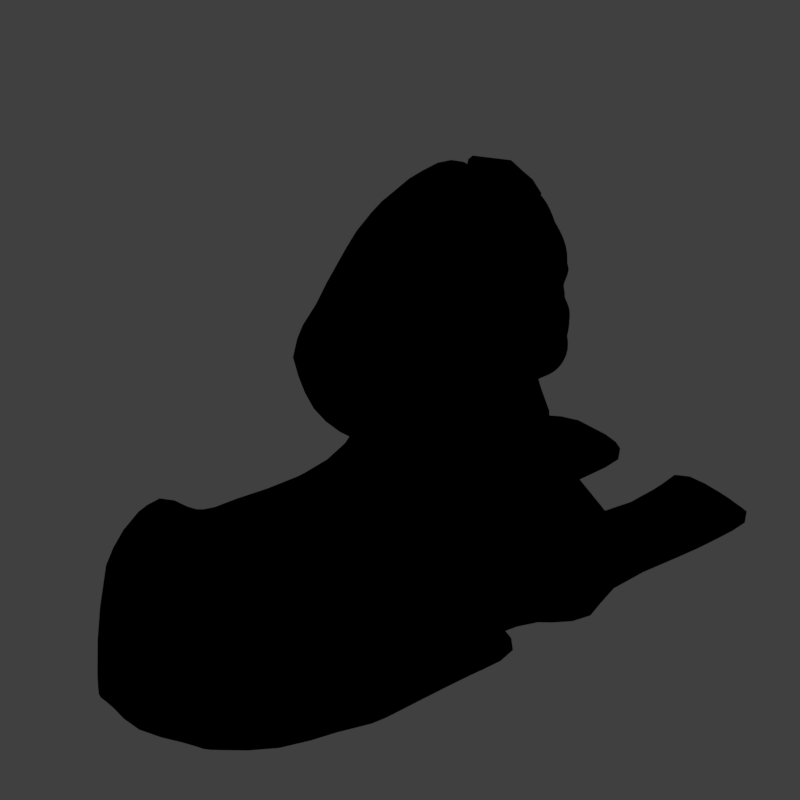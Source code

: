 # Source: sspx_V009.blend  (saved by Blender 2.79.0; exported with 4.5.12 LTS)
import bpy
from mathutils import Matrix  # noqa: F401  (used for matrix-valued properties, if any)

bpy.ops.wm.read_factory_settings(use_empty=True)
scene = bpy.context.scene
scene.name = 'Scene'

# ---- collections
col_collection_1 = bpy.data.collections.new('Collection 1'); scene.collection.children.link(col_collection_1)

# ---- materials (node trees are filled in below, after node groups)
mat_material = bpy.data.materials.new('Material')
mat_material.alpha_threshold = 0.0
mat_material.use_transparent_shadow = False
mat_material.diffuse_color = (0.38, 0.3105, 0.1967, 1.0)
mat_material.roughness = 0.5
mat_guide = bpy.data.materials.new('guide')
mat_guide.alpha_threshold = 0.0
mat_guide.use_transparent_shadow = False
mat_guide.diffuse_color = (1.0, 0.0, 0.004819, 1.0)
mat_guide.roughness = 0.5

# ---- material node trees

# ---- world
world_world = bpy.data.worlds.new('World'); scene.world = world_world
world_world.color = (0.05088, 0.05088, 0.05088)
world_world.use_sun_shadow = False
world_world.sun_shadow_jitter_overblur = 0.0
world_world.cycles.sampling_method = 'MANUAL'
world_world.light_settings.distance = 0.0

# ---- cameras
cam_camera = bpy.data.cameras.new('Camera')
cam_camera.type = 'ORTHO'
cam_camera.sensor_fit = 'HORIZONTAL'
cam_camera.clip_start = 220.0
cam_camera.clip_end = 340.0
cam_camera.lens = 35.0
cam_camera.sensor_width = 1.0
cam_camera.sensor_height = 18.0
cam_camera.ortho_scale = 16.97
cam_camera.shift_x = -0.0001725
cam_camera.shift_y = 0.25
cam_camera.dof.focus_distance = 0.0
cam_camera.dof.aperture_fstop = 128.0
cam_camera.dof.aperture_blades = 6

# ---- lights
light_lightdome = bpy.data.lights.new('LightDome', 'SUN')
light_lightdome.transmission_factor = 0.0
light_lightdome.angle = 0.1993
light_lightdome.energy = 0.1
light_lightdome.shadow_buffer_clip_start = 0.5
light_lightdome.shadow_soft_size = 0.1
light_lightdome.shadow_cascade_max_distance = 1000.0
light_fillerlight = bpy.data.lights.new('FillerLight', 'SUN')
light_fillerlight.transmission_factor = 0.0
light_fillerlight.angle = 0.9273
light_fillerlight.energy = 0.5
light_fillerlight.shadow_buffer_clip_start = 0.5
light_fillerlight.shadow_soft_size = 0.5
light_fillerlight.shadow_cascade_max_distance = 1000.0
light_mainlight = bpy.data.lights.new('MainLight', 'SUN')
light_mainlight.transmission_factor = 0.0
light_mainlight.angle = 0.9273
light_mainlight.energy = 1.3
light_mainlight.shadow_buffer_clip_start = 0.5
light_mainlight.shadow_soft_size = 0.5
light_mainlight.shadow_cascade_max_distance = 1000.0

# ---- meshes
me_circle = bpy.data.meshes.new('Circle')
me_circle.from_pydata([(-0.9412, 1.37, -0.5429), (-1.403, 0.916, -1.285), (-1.365, 0.009563, -1.764), (-0.9177, -0.822, -1.624), (-0.321, -1.1, -0.9045), (0.05065, -0.6657, -0.06623), (0.06456, 0.246, 0.3312), (-0.322, 1.092, 0.1088), (-1.667, 0.3892, -0.6805), (-1.856, 0.01174, -1.235), (-1.662, -0.5905, -1.589), (-1.267, -1.057, -1.546), (-0.8398, -1.134, -1.039), (-0.676, -0.7824, -0.4295), (-0.8259, -0.1738, -0.132), (-1.23, 0.3139, -0.253), (-2.042, -0.8857, -1.512), (-1.972, -0.7098, -1.048), (-1.774, -1.115, -2.031), (-1.338, -1.246, -2.256), (-0.994, -1.219, -2.017), (-0.9178, -1.077, -1.417), (-1.166, -0.8707, -0.8962), (-1.61, -0.7068, -0.791), (-1.365, -2.21, -2.588), (-1.293, -2.26, -2.357), (-1.167, -2.048, -2.955), (-0.8443, -1.893, -3.195), (-0.5648, -1.835, -3.14), (-0.4937, -1.901, -2.837), (-0.6634, -2.057, -2.477), (-0.9876, -2.203, -2.264), (-0.1411, -2.831, -3.224), (-0.1408, -2.824, -2.979), (-0.07907, -2.621, -3.453), (-0.009763, -2.331, -3.505), (0.02747, -2.123, -3.375), (0.02344, -2.109, -3.162), (-0.005267, -2.288, -2.974), (-0.07241, -2.591, -2.888), (-1.637, -1.514, -1.575), (-1.296, -1.493, -1.448), (-0.9013, -1.48, -1.648), (-0.69, -1.453, -2.202), (-0.7755, -1.464, -2.68), (-1.121, -1.505, -2.844), (-1.523, -1.538, -2.569), (-1.734, -1.538, -2.005), (2.018, -3.847, -3.444), (1.991, -3.856, -3.194), (2.067, -3.666, -3.588), (2.114, -3.433, -3.567), (2.122, -3.27, -3.381), (2.095, -3.282, -3.162), (2.05, -3.472, -3.027), (1.997, -3.716, -3.03), (4.853, -4.228, -1.946), (4.713, -4.115, -1.759), (4.968, -4.126, -2.108), (4.868, -3.854, -2.163), (4.7, -3.623, -2.059), (4.578, -3.555, -1.876), (4.535, -3.666, -1.722), (4.598, -3.89, -1.676), (1.047, -3.117, -2.963), (1.09, -2.865, -2.936), (1.131, -2.677, -3.098), (1.151, -2.657, -3.356), (1.134, -2.827, -3.562), (1.085, -3.081, -3.608), (1.033, -3.28, -3.48), (1.015, -3.288, -3.188), (5.079, -3.357, -1.722), (4.048, -4.585, -2.569), (3.916, -4.578, -2.184), (3.804, -4.222, -1.967), (3.777, -3.819, -2.055), (3.852, -3.445, -2.356), (4.024, -3.466, -2.716), (4.177, -3.831, -2.939), (4.168, -4.261, -2.885), (4.64, -4.688, -2.158), (4.202, -3.871, -1.783), (4.453, -3.762, -2.329), (4.749, -4.472, -2.418), (4.481, -4.602, -1.863), (4.306, -4.256, -1.721), (4.245, -3.639, -2.045), (4.664, -4.078, -2.484), (3.074, -4.492, -2.739), (3.045, -4.196, -2.538), (3.164, -3.549, -2.801), (3.282, -3.83, -3.33), (3.159, -4.463, -3.051), (3.086, -3.833, -2.577), (3.249, -3.564, -3.11), (3.244, -4.19, -3.315), (0.04623, 1.381, -0.5867), (-0.455, 0.8883, -1.393), (-0.4144, -0.09584, -1.913), (0.07178, -0.9987, -1.761), (0.7196, -1.3, -0.9794), (1.123, -0.829, -0.06924), (1.138, 0.1608, 0.3623), (0.7185, 1.079, 0.1208)], [], [(0, 1, 9, 8), (7, 0, 8, 15), (5, 6, 14, 13), (3, 4, 12, 11), (1, 2, 10, 9), (6, 7, 15, 14), (4, 5, 13, 12), (2, 3, 11, 10), (11, 12, 20, 19), (9, 10, 18, 16), (14, 15, 23, 22), (12, 13, 21, 20), (10, 11, 19, 18), (8, 9, 16, 17), (15, 8, 17, 23), (13, 14, 22, 21), (41, 40, 25, 31), (43, 42, 30, 29), (45, 44, 28, 27), (47, 46, 26, 24), (42, 41, 31, 30), (44, 43, 29, 28), (46, 45, 27, 26), (40, 47, 24, 25), (28, 29, 37, 36), (26, 27, 35, 34), (25, 24, 32, 33), (31, 25, 33, 39), (29, 30, 38, 37), (27, 28, 36, 35), (24, 26, 34, 32), (30, 31, 39, 38), (65, 64, 55, 54), (17, 16, 47, 40), (18, 19, 45, 46), (20, 21, 43, 44), (22, 23, 41, 42), (16, 18, 46, 47), (19, 20, 44, 45), (21, 22, 42, 43), (23, 17, 40, 41), (67, 66, 53, 52), (69, 68, 51, 50), (71, 70, 48, 49), (64, 71, 49, 55), (66, 65, 54, 53), (68, 67, 52, 51), (70, 69, 50, 48), (85, 81, 56, 57), (86, 85, 57, 63), (87, 82, 62, 61), (88, 83, 60, 59), (81, 84, 58, 56), (82, 86, 63, 62), (83, 87, 61, 60), (84, 88, 59, 58), (32, 34, 69, 70), (35, 36, 67, 68), (37, 38, 65, 66), (39, 33, 71, 64), (33, 32, 70, 71), (34, 35, 68, 69), (36, 37, 66, 67), (38, 39, 64, 65), (62, 63, 72), (60, 61, 72), (58, 59, 72), (57, 56, 72), (63, 57, 72), (61, 62, 72), (59, 60, 72), (56, 58, 72), (96, 92, 79, 80), (95, 91, 77, 78), (94, 90, 75, 76), (93, 96, 80, 73), (92, 95, 78, 79), (91, 94, 76, 77), (90, 89, 74, 75), (89, 93, 73, 74), (80, 79, 88, 84), (78, 77, 87, 83), (76, 75, 86, 82), (73, 80, 84, 81), (79, 78, 83, 88), (77, 76, 82, 87), (75, 74, 85, 86), (74, 73, 81, 85), (49, 48, 93, 89), (55, 49, 89, 90), (53, 54, 94, 91), (51, 52, 95, 92), (48, 50, 96, 93), (54, 55, 90, 94), (52, 53, 91, 95), (50, 51, 92, 96), (1, 0, 97, 98), (0, 7, 104, 97), (6, 5, 102, 103), (4, 3, 100, 101), (2, 1, 98, 99), (7, 6, 103, 104), (5, 4, 101, 102), (3, 2, 99, 100)])
me_circle.polygons.foreach_set('use_smooth', [True] * 104)
me_circle.materials.append(mat_material)
me_circle.use_remesh_preserve_volume = False
me_circle.use_remesh_preserve_attributes = False
me_circle.use_mirror_vertex_groups = False
me_circle.update()
me_cube_004 = bpy.data.meshes.new('Cube.004')
me_cube_004.from_pydata([(0.8761, 0.9883, 4.485), (3.494, 0.2742, 4.376), (0.8198, 0.0, 4.698), (3.086, 1.208, 4.432), (2.023, 0.0, 10.86), (1.402, 1.247, 4.636), (0.9236, 0.0, 5.504), (1.408, 0.6722, 5.598), (4.854, 1.1, 8.648), (4.215, 0.0, 5.237), (1.834, 0.9838, 5.554), (3.069, 0.9598, 5.385), (2.348, 1.396, 10.16), (2.875, 0.0, 10.9), (4.815, 0.0, 9.948), (3.002, 1.565, 10.05), (2.237, 1.686, 9.507), (1.184, 0.0, 10.26), (2.131, 1.653, 9.54), (5.014, 0.0, 8.556), (1.256, 0.7957, 5.099), (0.8706, 0.0, 5.098), (3.182, 0.9446, 4.903), (4.143, 0.0, 5.259), (1.642, 1.058, 5.077), (4.463, 1.162, 6.103), (1.49, 0.7792, 6.276), (5.15, 0.0, 5.53), (1.99, 1.198, 6.282), (0.655, 0.0, 6.159), (0.5789, 0.0, 7.934), (4.784, 0.5801, 9.881), (1.775, 1.834, 7.674), (5.399, 0.0, 7.481), (4.429, 1.127, 6.154), (1.322, 0.9054, 6.697), (5.504, 0.0, 6.34), (0.6443, 0.0, 6.745), (0.4253, 0.0, 8.688), (4.433, 1.319, 7.937), (1.766, 1.772, 8.333), (2.091, 1.097, 10.46), (0.7135, 0.0, 7.321), (4.533, 1.176, 7.067), (1.359, 1.361, 7.127), (5.707, 0.0, 7.233), (3.395, 1.521, 5.805), (1.512, 0.6999, 5.93), (4.425, 0.0, 4.977), (1.994, 1.041, 5.947), (0.9409, 0.0, 5.886), (3.705, 0.0, 4.301), (2.585, 1.295, 4.602), (2.755, 0.9619, 5.505), (4.397, 0.0, 10.4), (4.214, 1.332, 9.907), (4.088, 1.695, 9.192), (2.817, 1.081, 4.995), (2.833, 1.377, 6.173), (3.875, 1.851, 7.718), (3.448, 1.576, 6.621), (3.878, 1.95, 8.16), (3.78, 1.67, 7.204), (2.862, 1.148, 5.909), (3.746, 0.0, 4.733), (4.248, 1.259, 6.061), (3.294, 1.57, 6.451), (3.755, 0.0, 10.82), (3.812, 1.484, 10.04), (3.56, 1.95, 9.264), (4.803, 1.07, 8.865), (5.031, 0.0, 8.893), (3.649, 1.535, 6.374), (3.343, 1.538, 6.056), (4.077, 1.663, 8.004), (4.235, 1.59, 7.548), (4.199, 1.494, 7.095), (4.102, 1.484, 6.669), (3.202, 1.442, 5.854), (4.321, 0.0, 5.158), (2.031, 1.825, 8.911), (0.6513, 0.0, 9.502), (4.24, 1.833, 8.422), (1.932, 1.779, 8.913), (4.958, 0.0, 8.23), (3.944, 1.991, 8.549), (3.157, 1.858, 8.796), (1.168, 0.3855, 5.574), (4.588, 1.182, 7.703), (0.7981, 0.4904, 4.568), (5.36, 0.0, 7.586), (4.496, 1.463, 8.103), (2.87, 1.099, 10.51), (4.929, 0.774, 8.95), (1.518, 1.257, 9.895), (1.054, 0.462, 5.111), (0.9428, 0.1312, 6.148), (1.18, 1.105, 7.724), (4.674, 0.9041, 7.674), (4.929, 0.8967, 6.336), (0.675, 0.02969, 6.577), (1.019, 1.265, 8.403), (5.254, 0.4329, 7.023), (1.02, 0.8171, 7.16), (1.191, 0.3361, 5.906), (4.378, 0.787, 10.13), (3.76, 1.069, 10.44), (4.985, 0.7852, 8.657), (1.161, 1.322, 9.154), (4.664, 1.084, 8.042), (4.626, 0.9922, 7.852), (5.362, 0.0, 5.905), (4.718, 0.8707, 6.097), (3.517, 0.6416, 4.423), (3.488, 0.9156, 5.273), (3.538, 0.6653, 4.927), (4.666, 0.7949, 5.531), (3.574, 1.169, 5.388), (3.915, 1.173, 5.32), (4.119, 0.0, 5.263), (3.644, 0.3397, 4.863), (5.012, 0.3898, 8.934), (3.84, 0.4761, 5.048), (5.069, 0.4319, 6.019), (5.055, 0.4171, 5.582), (0.9206, 0.5584, 7.86), (4.726, 0.6875, 7.685), (5.207, 0.3964, 6.319), (0.7217, -0.239, 6.116), (0.9441, 0.2093, 5.112), (5.281, 0.4392, 7.19), (4.087, 0.6006, 5.054), (5.016, 0.387, 8.589), (4.316, 0.5603, 4.994), (4.668, 0.7825, 7.868), (1.245, 0.7106, 10.1), (2.87, 0.7715, 10.71), (4.803, 0.2814, 9.95), (2.02, 0.7134, 10.68), (1.007, 0.1805, 5.541), (0.8518, 0.2125, 4.673), (0.6327, -0.0617, 6.623), (0.7402, 0.6559, 8.561), (0.8468, 0.462, 7.233), (1.011, 0.1232, 5.893), (4.327, 0.519, 10.29), (3.759, 0.7581, 10.64), (0.7514, 0.7372, 9.343), (3.922, 0.5631, 5.089), (3.84, 0.3432, 5.044), (4.617, 0.4672, 4.865), (4.72, 0.0, 4.751), (5.567, 0.3772, 6.908), (5.37, 0.0, 6.585), (3.857, 1.463, 6.217), (3.627, 1.511, 5.809), (4.476, 1.278, 6.603), (5.298, 0.4743, 6.934), (4.289, 1.091, 5.332), (4.17, 1.587, 8.023), (4.488, 1.286, 7.532), (4.841, 1.177, 8.428), (4.761, 0.8074, 7.415), (4.98, 0.8442, 8.39), (4.896, 0.3784, 7.399), (4.801, 0.6404, 7.969), (4.815, 0.4381, 7.645), (4.953, 0.3816, 9.278), (4.981, 0.0, 9.247), (5.179, 0.2162, 6.678), (5.741, 0.0, 6.81), (4.687, 1.321, 8.627), (4.567, 1.309, 8.995), (4.567, 1.51, 8.242), (4.816, 0.8285, 9.322), (4.797, 1.039, 8.182), (4.942, 0.6279, 6.77), (4.886, 0.5625, 7.056), (5.446, 0.3518, 7.102), (4.967, 0.377, 8.167), (5.316, 0.2293, 7.443), (5.156, 0.2261, 7.599), (5.112, 0.4513, 5.976), (5.433, 0.0, 5.662), (5.139, 0.4339, 6.074), (5.419, 0.0, 5.981), (4.334, 1.215, 6.174), (4.347, 1.151, 5.842), (4.469, 1.126, 6.163), (4.784, 0.8984, 6.14), (4.735, 0.8411, 6.052), (2.528, 1.922, 7.461), (2.475, 2.095, 7.696), (2.43, 2.166, 7.903), (2.565, 1.696, 7.271), (2.629, 1.682, 7.314), (2.611, 1.83, 7.486), (2.589, 1.968, 7.703), (2.571, 2.086, 7.885), (2.859, 1.743, 8.22), (3.042, 1.698, 7.799), (3.103, 1.626, 7.305), (3.032, 1.554, 6.783), (2.567, 1.687, 6.89), (2.275, 2.028, 8.292), (4.68, 1.064, 9.541), (1.734, 1.836, 7.386), (2.056, 2.028, 7.927), (2.343, 1.981, 8.56), (1.641, 1.486, 6.872), (3.192, 1.522, 6.688), (2.163, 2.169, 7.754), (3.329, 1.642, 7.334), (3.284, 1.712, 7.857), (2.955, 1.683, 8.396), (2.341, 1.966, 7.319), (2.519, 2.033, 7.461), (2.393, 2.132, 7.29), (2.722, 1.743, 7.503), (2.947, 1.648, 7.343), (2.712, 1.671, 7.292), (2.901, 1.674, 6.845), (2.576, 1.917, 6.819), (2.618, 1.774, 7.248), (2.435, 2.2, 7.76), (2.144, 2.297, 7.827), (2.435, 2.443, 8.508), (2.5, 2.153, 8.087), (2.784, 2.077, 8.043), (3.041, 1.867, 8.61), (2.938, 1.761, 7.885), (2.745, 1.877, 7.775), (2.5, 2.146, 7.389), (2.84, 1.667, 7.454), (2.827, 1.694, 7.12), (2.678, 1.863, 7.055), (2.341, 2.384, 7.801), (2.592, 2.411, 8.307), (3.113, 2.179, 8.318), (2.876, 1.78, 7.851), (5.089, 0.5347, 5.066), (5.202, 0.0, 5.422), (5.321, 0.0, 6.487), (5.148, 0.2324, 6.523), (4.194, 1.351, 6.09), (4.211, 1.24, 5.701), (4.563, 1.227, 6.349), (4.96, 0.7453, 6.56), (4.545, 0.854, 5.29), (0.6052, 1.125, 3.499), (3.223, 0.4113, 3.389), (0.5489, 0.0, 3.712), (2.815, 1.345, 3.445), (1.131, 1.384, 3.65), (3.434, 0.0, 3.314), (2.314, 1.432, 3.616), (0.5272, 0.6275, 3.582), (3.246, 0.7788, 3.436), (0.5809, 0.3497, 3.687), (-0.02717, 1.359, 2.867), (2.59, 0.6444, 2.757), (-0.08348, 0.0, 3.08), (2.183, 1.579, 2.813), (0.4988, 1.617, 3.017), (2.801, 0.0, 2.682), (1.682, 1.665, 2.984), (-0.1052, 0.8606, 2.95), (2.613, 1.012, 2.804), (-0.05148, 0.5828, 3.054)], [], [(115, 22, 11, 114), (129, 21, 6, 139), (135, 17, 4, 138), (69, 16, 15, 68), (57, 24, 10, 53), (24, 20, 7, 10), (145, 54, 14, 137), (138, 4, 13, 136), (16, 18, 12, 15), (163, 161, 8, 107), (80, 83, 18, 16), (86, 80, 16, 69), (147, 81, 17, 135), (5, 0, 20, 24), (52, 5, 24, 57), (140, 2, 21, 129), (113, 3, 22, 115), (144, 50, 29, 128), (63, 49, 28, 58), (49, 47, 26, 28), (118, 46, 155, 158), (143, 42, 30, 125), (206, 44, 32, 207), (177, 43, 160, 162), (123, 112, 189, 184), (28, 26, 35, 209), (66, 210, 60), (128, 29, 37, 141), (125, 30, 38, 142), (207, 32, 40, 208), (176, 156, 43, 177), (209, 35, 44, 206), (141, 37, 42, 143), (114, 11, 78, 117), (10, 7, 47, 49), (53, 10, 49, 63), (139, 6, 50, 144), (64, 51, 1, 120), (11, 53, 63, 78), (77, 60, 62, 76), (75, 59, 61, 74), (73, 58, 66, 72), (76, 62, 59, 75), (78, 63, 58, 73), (82, 85, 56, 172), (146, 67, 54, 145), (22, 57, 53, 11), (31, 174, 205), (3, 52, 57, 22), (136, 13, 67, 146), (72, 66, 60, 77), (60, 210, 212, 62), (59, 213, 214, 61), (62, 212, 213, 59), (85, 86, 69, 56), (56, 69, 68, 55), (58, 28, 209, 210, 66), (107, 8, 70, 93), (154, 155, 73, 72), (159, 160, 75, 74), (43, 156, 77, 76), (173, 159, 74, 82), (160, 43, 76, 75), (155, 46, 78, 73), (133, 48, 79, 131), (156, 154, 72, 77), (171, 173, 82, 172), (61, 214, 86, 85), (74, 61, 85, 82), (142, 38, 81, 147), (214, 208, 80, 86), (208, 40, 83, 80), (15, 92, 106, 68), (132, 107, 93, 121), (40, 101, 108, 83), (126, 98, 110), (39, 91, 109, 110), (98, 88, 39, 110), (181, 179, 84, 90), (68, 106, 105, 55), (7, 87, 104, 47), (35, 100, 103, 44), (152, 157, 102, 178), (32, 97, 101, 40), (26, 96, 100, 35), (130, 177, 162, 164), (44, 103, 97, 32), (47, 104, 96, 26), (0, 89, 95, 20), (83, 108, 94, 18), (179, 163, 107, 132), (167, 174, 31, 137), (12, 41, 92, 15), (18, 94, 41, 12), (20, 95, 87, 7), (34, 189, 112, 186), (46, 118, 117, 78), (148, 114, 117, 131), (133, 118, 158, 150), (1, 113, 115, 120), (122, 115, 114, 148), (123, 182, 190, 112), (25, 186, 112, 190), (119, 149, 122, 23), (149, 120, 115, 122), (111, 183, 182, 123), (23, 122, 148, 9), (48, 133, 150, 151), (9, 148, 131, 79), (168, 167, 137, 14), (84, 179, 132, 19), (45, 178, 180, 33), (170, 152, 178, 45), (110, 109, 134, 126), (33, 180, 181, 90), (19, 132, 121, 71), (101, 142, 147, 108), (118, 133, 131, 117), (92, 136, 146, 106), (106, 146, 145, 105), (87, 139, 144, 104), (100, 141, 143, 103), (97, 125, 142, 101), (96, 128, 141, 100), (111, 123, 184, 185), (103, 143, 125, 97), (104, 144, 128, 96), (89, 140, 129, 95), (108, 147, 135, 94), (41, 138, 136, 92), (105, 145, 137, 31), (94, 135, 138, 41), (95, 129, 139, 87), (119, 64, 120, 149), (240, 241, 151, 150), (242, 243, 169, 153), (244, 245, 155, 154), (246, 244, 154, 156), (247, 246, 156, 176), (245, 248, 158, 155), (248, 240, 150, 158), (243, 247, 176, 169), (39, 88, 160, 159), (91, 39, 159, 173), (88, 98, 162, 160), (109, 91, 173, 175), (98, 126, 164, 162), (134, 109, 175, 165), (126, 134, 165, 166), (126, 166, 164), (71, 121, 167, 168), (152, 170, 153, 169), (70, 8, 171, 172), (8, 161, 173, 171), (93, 70, 172, 174), (161, 163, 175, 173), (102, 157, 176, 177), (121, 93, 174, 167), (157, 152, 169, 176), (178, 102, 177, 130), (163, 179, 165, 175), (180, 178, 130, 164), (179, 181, 166, 165), (181, 180, 164, 166), (182, 183, 27, 124), (185, 184, 127, 36), (186, 25, 187, 65), (34, 186, 65, 188), (189, 34, 188, 99), (25, 190, 116, 187), (190, 182, 124, 116), (184, 189, 99, 127), (172, 56, 55, 205), (55, 105, 31, 205), (174, 172, 205), (197, 198, 228, 231), (202, 203, 222, 221), (195, 196, 218, 220), (204, 199, 229, 226), (198, 193, 227, 228), (201, 202, 221, 219), (194, 195, 220, 223), (199, 200, 230, 229), (210, 209, 203, 202), (212, 210, 202, 201), (213, 212, 201, 200), (209, 206, 215, 203), (207, 208, 204, 211), (208, 214, 199, 204), (206, 207, 211, 215), (214, 213, 200, 199), (193, 198, 197, 192), (192, 197, 196, 191), (191, 196, 195, 194), (237, 238, 228, 227), (235, 232, 216, 223), (232, 236, 224, 216), (239, 233, 218, 231), (233, 234, 220, 218), (234, 235, 223, 220), (236, 237, 227, 224), (238, 239, 231, 228), (203, 215, 217, 222), (196, 197, 231, 218), (211, 204, 226, 225), (192, 191, 216, 224), (215, 211, 225, 217), (193, 192, 224, 227), (200, 201, 219, 230), (191, 194, 223, 216), (229, 230, 239, 238), (225, 226, 237, 236), (221, 222, 235, 234), (219, 221, 234, 233), (230, 219, 233, 239), (217, 225, 236, 232), (222, 217, 232, 235), (226, 229, 238, 237), (127, 99, 247, 243), (116, 124, 240, 248), (187, 116, 248, 245), (99, 188, 246, 247), (188, 65, 244, 246), (65, 187, 245, 244), (36, 127, 243, 242), (124, 27, 241, 240), (89, 0, 249, 256), (2, 140, 258, 251), (140, 89, 256, 258), (0, 5, 253, 249), (52, 3, 252, 255), (5, 52, 255, 253), (1, 51, 254, 250), (113, 1, 250, 257), (3, 113, 257, 252), (252, 257, 267, 262), (258, 256, 266, 268), (249, 253, 263, 259), (256, 249, 259, 266), (257, 250, 260, 267), (253, 255, 265, 263), (255, 252, 262, 265), (251, 258, 268, 261), (250, 254, 264, 260)])
me_cube_004.polygons.foreach_set('use_smooth', [True] * 244)
me_cube_004.materials.append(mat_material)
me_cube_004.use_remesh_preserve_volume = False
me_cube_004.use_remesh_preserve_attributes = False
me_cube_004.use_mirror_vertex_groups = False
me_cube_004.update()
me_cube_003 = bpy.data.meshes.new('Cube.003')
me_cube_003.from_pydata([(5.561, 1.354, 8.36), (5.66, 1.091, 8.143), (5.621, 1.23, 8.563), (5.831, 0.6188, 8.119), (5.825, 0.8325, 8.752), (5.78, 0.7083, 8.334), (5.914, 0.3758, 8.292), (5.949, 0.4704, 8.618), (5.739, 1.38, 8.331), (6.19, 0.8624, 8.361), (5.977, 0.906, 8.726), (5.993, 0.67, 8.096), (5.818, 1.147, 8.116), (5.749, 1.251, 8.553), (6.071, 0.4286, 8.276), (6.102, 0.5346, 8.601)], [], [(6, 5, 3), (0, 5, 4, 2), (3, 5, 0, 1), (5, 6, 7, 4), (14, 11, 9), (8, 13, 10, 9), (11, 12, 8, 9), (9, 10, 15, 14), (6, 3, 11, 14), (3, 1, 12, 11), (1, 0, 8, 12), (7, 6, 14, 15), (4, 7, 15, 10), (2, 4, 10, 13), (0, 2, 13, 8)])
me_cube_003.polygons.foreach_set('use_smooth', [True] * 15)
me_cube_003.materials.append(mat_material)
me_cube_003.use_remesh_preserve_volume = False
me_cube_003.use_remesh_preserve_attributes = False
me_cube_003.use_mirror_vertex_groups = False
me_cube_003.update()
me_cube_000 = bpy.data.meshes.new('Cube.000')
me_cube_000.from_pydata([(6.214, 0.0, 9.751), (6.267, 0.5794, 9.685), (5.507, 0.0, 10.71), (4.842, 0.0, 11.14), (5.554, 0.787, 10.36), (4.855, 1.069, 10.76), (6.204, 0.2814, 9.754), (5.448, 0.519, 10.6), (4.851, 0.7581, 10.96), (6.033, 0.0, 11.25), (6.36, 0.0, 10.3), (5.323, 0.0, 11.74), (6.331, 0.498, 10.26), (6.419, 0.785, 10.16), (5.994, 0.7251, 11.11), (6.096, 0.9931, 10.88), (5.332, 0.9643, 11.57), (5.337, 1.275, 11.36)], [], [(7, 6, 0, 2), (8, 7, 2, 3), (5, 4, 7, 8), (4, 1, 6, 7), (14, 9, 10, 12), (16, 11, 9, 14), (17, 16, 14, 15), (15, 14, 12, 13), (1, 4, 15, 13), (5, 8, 16, 17), (6, 1, 13, 12), (8, 3, 11, 16), (0, 6, 12, 10), (4, 5, 17, 15)])
me_cube_000.polygons.foreach_set('use_smooth', [True] * 14)
me_cube_000.materials.append(mat_material)
me_cube_000.use_remesh_preserve_volume = False
me_cube_000.use_remesh_preserve_attributes = False
me_cube_000.use_mirror_vertex_groups = False
me_cube_000.update()
me_roundcube = bpy.data.meshes.new('Roundcube')
me_roundcube.from_pydata([(0.141, 0.8496, -0.53), (0.1423, 0.9071, -0.5834), (0.1232, 0.9507, -0.6258), (0.1003, 0.9726, -0.6511), (0.09023, 0.9751, -0.6626), (-0.07843, 0.9679, -0.6626), (-0.2247, 0.9543, -0.6649), (-0.3716, 0.9286, -0.6568), (-0.5244, 0.888, -0.6352), (0.1258, 0.9822, -0.4516), (0.1271, 1.107, -0.5157), (0.08614, 1.193, -0.5559), (0.05367, 1.244, -0.5841), (0.04714, 1.269, -0.5993), (-0.1125, 1.269, -0.6058), (-0.2775, 1.242, -0.606), (-0.4441, 1.188, -0.5945), (-0.6149, 1.101, -0.5688), (0.1134, 1.07, -0.3588), (0.1105, 1.236, -0.4125), (0.05795, 1.348, -0.4519), (0.02644, 1.418, -0.4741), (0.02507, 1.452, -0.4875), (-0.1452, 1.452, -0.4962), (-0.3223, 1.418, -0.4952), (-0.501, 1.347, -0.4841), (-0.6815, 1.233, -0.4615), (0.1101, 1.094, -0.249), (0.1011, 1.264, -0.2827), (0.04571, 1.369, -0.3054), (0.01151, 1.438, -0.3221), (0.01067, 1.47, -0.329), (-0.1631, 1.463, -0.3356), (-0.3453, 1.427, -0.3334), (-0.5285, 1.356, -0.3258), (-0.7134, 1.245, -0.3123), (0.1175, 1.052, -0.1202), (0.1087, 1.203, -0.1306), (0.05765, 1.283, -0.1347), (0.01968, 1.327, -0.1379), (0.01264, 1.344, -0.139), (-0.1583, 1.316, -0.1368), (-0.3382, 1.284, -0.1355), (-0.5196, 1.228, -0.1341), (-0.7032, 1.14, -0.1323), (0.1463, 0.9603, 0.02463), (0.1407, 1.091, 0.03729), (0.09811, 1.159, 0.04534), (0.06603, 1.186, 0.0511), (0.0576, 1.197, 0.05399), (-0.1043, 1.158, 0.05624), (-0.2786, 1.132, 0.05446), (-0.4537, 1.084, 0.04997), (-0.6336, 1.01, 0.04233), (0.19, 0.8611, 0.1751), (0.1896, 0.9828, 0.1981), (0.1516, 1.056, 0.2133), (0.1215, 1.096, 0.2227), (0.1129, 1.113, 0.2279), (-0.04248, 1.101, 0.2293), (-0.2064, 1.075, 0.2249), (-0.3716, 1.022, 0.2157), (-0.5424, 0.938, 0.2008), (0.2478, 0.7395, 0.3145), (0.2412, 0.8462, 0.3468), (0.2016, 0.9195, 0.3693), (0.1651, 0.9658, 0.3839), (0.1535, 0.9889, 0.3913), (0.003845, 0.9892, 0.3922), (-0.1546, 0.9661, 0.3857), (-0.3133, 0.9183, 0.3722), (-0.4755, 0.8413, 0.3499), (0.3216, 0.665, 0.4478), (0.3158, 0.7513, 0.4913), (0.2785, 0.8108, 0.521), (0.2405, 0.8485, 0.5398), (0.225, 0.8666, 0.549), (0.06006, 0.8674, 0.5491), (-0.09545, 0.8493, 0.5401), (-0.2536, 0.8121, 0.5215), (-0.4118, 0.7523, 0.4921), (-0.6874, 0.8265, -0.5951), (-0.7367, 0.6225, -0.635), (-0.7731, 0.4338, -0.6564), (-0.7992, 0.2563, -0.664), (-0.8145, 0.08486, -0.6613), (-0.8145, -0.08486, -0.6613), (-0.7992, -0.2563, -0.664), (-0.7731, -0.4338, -0.6564), (-0.7367, -0.6225, -0.635), (-0.7912, 0.9728, -0.5259), (-0.8912, 0.7509, -0.5676), (-0.9604, 0.5334, -0.5924), (-1.008, 0.319, -0.6029), (-1.038, 0.1062, -0.6014), (-1.038, -0.1062, -0.6014), (-1.008, -0.319, -0.6029), (-0.9604, -0.5334, -0.5924), (-0.8912, -0.7509, -0.5676), (-0.8652, 1.063, -0.425), (-0.9994, 0.8257, -0.4595), (-1.104, 0.5894, -0.479), (-1.169, 0.3536, -0.4882), (-1.209, 0.1179, -0.4873), (-1.209, -0.1179, -0.4873), (-1.169, -0.3536, -0.4882), (-1.104, -0.5894, -0.479), (-0.9994, -0.8257, -0.4595), (-0.9044, 1.074, -0.2906), (-1.064, 0.8257, -0.3087), (-1.186, 0.5857, -0.318), (-1.284, 0.3503, -0.32), (-1.33, 0.1168, -0.3197), (-1.33, -0.1168, -0.3197), (-1.284, -0.3503, -0.32), (-1.186, -0.5857, -0.318), (-1.064, -0.8257, -0.3087), (-0.9023, 0.9998, -0.1284), (-1.074, 0.7528, -0.1261), (-1.207, 0.5265, -0.1219), (-1.311, 0.3126, -0.1166), (-1.396, 0.1041, -0.1101), (-1.396, -0.1041, -0.1101), (-1.311, -0.3126, -0.1166), (-1.207, -0.5265, -0.1219), (-1.074, -0.7528, -0.1261), (-0.831, 0.894, 0.03188), (-0.984, 0.6651, 0.04672), (-1.099, 0.4626, 0.05874), (-1.187, 0.2738, 0.06835), (-1.223, 0.09099, 0.07158), (-1.223, -0.09099, 0.07158), (-1.187, -0.2738, 0.06835), (-1.099, -0.4626, 0.05874), (-0.984, -0.6651, 0.04672), (-0.7291, 0.8174, 0.1792), (-0.8617, 0.6209, 0.2031), (-0.9585, 0.4402, 0.2209), (-1.012, 0.2632, 0.2311), (-1.041, 0.08765, 0.2363), (-1.041, -0.08765, 0.2363), (-1.012, -0.2632, 0.2311), (-0.9585, -0.4402, 0.2209), (-0.8617, -0.6209, 0.2031), (-0.648, 0.7283, 0.3175), (-0.7668, 0.5626, 0.3517), (-0.8423, 0.4012, 0.3747), (-0.8891, 0.2404, 0.3888), (-0.9128, 0.0801, 0.3959), (-0.9128, -0.0801, 0.3959), (-0.8891, -0.2404, 0.3888), (-0.8423, -0.4012, 0.3747), (-0.7668, -0.5626, 0.3517), (-0.5728, 0.6628, 0.45), (-0.6618, 0.5132, 0.4926), (-0.7197, 0.3654, 0.5222), (-0.7556, 0.2188, 0.5412), (-0.7725, 0.07286, 0.5505), (-0.7725, -0.07286, 0.5505), (-0.7556, -0.2188, 0.5412), (-0.7197, -0.3654, 0.5222), (-0.6618, -0.5132, 0.4926), (-0.6874, -0.8265, -0.5951), (-0.5244, -0.888, -0.6352), (-0.3716, -0.9286, -0.6568), (-0.2229, -0.9547, -0.6609), (-0.07486, -0.9671, -0.65), (0.08584, -0.9741, -0.6478), (0.09268, -0.9711, -0.6304), (0.105, -0.9484, -0.5958), (0.1067, -0.9059, -0.5559), (-0.7912, -0.9728, -0.5259), (-0.6149, -1.101, -0.5688), (-0.4441, -1.188, -0.5945), (-0.2775, -1.242, -0.606), (-0.1019, -1.264, -0.5954), (0.03781, -1.26, -0.5795), (0.04143, -1.234, -0.5668), (0.06005, -1.181, -0.5455), (0.0929, -1.092, -0.5173), (-0.8652, -1.063, -0.425), (-0.6815, -1.233, -0.4615), (-0.501, -1.347, -0.4841), (-0.3223, -1.418, -0.4952), (-0.145, -1.452, -0.4964), (0.02448, -1.446, -0.4894), (0.02525, -1.409, -0.4786), (0.0536, -1.341, -0.4597), (0.1068, -1.234, -0.4169), (-0.9044, -1.074, -0.2906), (-0.7134, -1.245, -0.3123), (-0.5285, -1.356, -0.3258), (-0.3453, -1.427, -0.3334), (-0.1631, -1.463, -0.3356), (0.01067, -1.47, -0.329), (0.01151, -1.438, -0.3221), (0.04571, -1.369, -0.3054), (0.1011, -1.264, -0.2827), (-0.9023, -0.9998, -0.1284), (-0.7032, -1.14, -0.1323), (-0.5196, -1.228, -0.1341), (-0.3382, -1.284, -0.1355), (-0.1583, -1.316, -0.1368), (0.01264, -1.344, -0.139), (0.01968, -1.327, -0.1379), (0.05765, -1.283, -0.1347), (0.1087, -1.203, -0.1306), (-0.831, -0.894, 0.03188), (-0.6336, -1.01, 0.04233), (-0.4537, -1.084, 0.04997), (-0.2786, -1.132, 0.05446), (-0.1043, -1.158, 0.05624), (0.0576, -1.197, 0.05399), (0.06603, -1.186, 0.0511), (0.09811, -1.159, 0.04534), (0.1407, -1.091, 0.03729), (-0.7291, -0.8174, 0.1792), (-0.5424, -0.938, 0.2008), (-0.3716, -1.022, 0.2157), (-0.2064, -1.075, 0.2249), (-0.04248, -1.101, 0.2293), (0.1129, -1.113, 0.2279), (0.1215, -1.096, 0.2227), (0.1516, -1.056, 0.2133), (0.1896, -0.9828, 0.1981), (-0.648, -0.7283, 0.3175), (-0.4755, -0.8413, 0.3499), (-0.3133, -0.9183, 0.3722), (-0.1546, -0.9661, 0.3857), (0.003845, -0.9892, 0.3922), (0.1535, -0.9889, 0.3913), (0.1651, -0.9658, 0.3839), (0.2016, -0.9195, 0.3693), (0.2412, -0.8462, 0.3468), (-0.5728, -0.6628, 0.45), (-0.4118, -0.7523, 0.4921), (-0.2536, -0.8121, 0.5215), (-0.09545, -0.8493, 0.5401), (0.06006, -0.8674, 0.5491), (0.225, -0.8666, 0.549), (0.2405, -0.8485, 0.5398), (0.2785, -0.8108, 0.521), (0.3158, -0.7513, 0.4913), (0.09745, -0.849, -0.5222), (0.1218, -0.6695, -0.5281), (0.1477, -0.4693, -0.533), (0.1313, -0.2539, -0.5074), (0.08754, -0.07213, -0.4639), (0.09481, 0.06787, -0.4693), (0.1374, 0.2622, -0.5136), (0.1484, 0.4688, -0.5336), (0.1463, 0.6607, -0.5349), (0.0961, -0.974, -0.4693), (0.108, -0.7642, -0.4622), (0.1346, -0.5472, -0.4427), (0.121, -0.2989, -0.4246), (0.06312, -0.082, -0.405), (0.07015, 0.07595, -0.406), (0.1278, 0.3065, -0.4265), (0.1373, 0.5454, -0.441), (0.1312, 0.765, -0.4486), (0.113, -1.07, -0.3592), (0.1215, -0.8342, -0.3531), (0.1301, -0.596, -0.3389), (0.1255, -0.3437, -0.3282), (0.07716, -0.0974, -0.342), (0.08362, 0.09566, -0.3383), (0.1297, 0.3481, -0.3261), (0.1301, 0.596, -0.3388), (0.122, 0.8343, -0.3524), (0.1101, -1.094, -0.249), (0.1191, -0.8538, -0.2392), (0.1275, -0.6098, -0.2231), (0.1333, -0.3637, -0.2061), (0.1259, -0.118, -0.205), (0.1283, 0.1182, -0.202), (0.1343, 0.3644, -0.2049), (0.1275, 0.6098, -0.2231), (0.1191, 0.8538, -0.2392), (0.1175, -1.052, -0.1202), (0.1266, -0.8205, -0.1086), (0.1353, -0.5855, -0.0924), (0.1434, -0.3508, -0.07391), (0.1494, -0.1172, -0.05758), (0.1494, 0.1172, -0.05758), (0.1434, 0.3508, -0.07391), (0.1353, 0.5855, -0.0924), (0.1266, 0.8205, -0.1086), (0.1463, -0.9603, 0.02463), (0.1554, -0.748, 0.03777), (0.1622, -0.5327, 0.05238), (0.1697, -0.3199, 0.06767), (0.1777, -0.1071, 0.08066), (0.1777, 0.1071, 0.08066), (0.1697, 0.3199, 0.06767), (0.1622, 0.5327, 0.05238), (0.1554, 0.748, 0.03777), (0.19, -0.8611, 0.1751), (0.2044, -0.6638, 0.195), (0.2258, -0.4746, 0.2086), (0.2436, -0.2862, 0.2199), (0.2536, -0.09599, 0.2285), (0.2536, 0.09599, 0.2285), (0.2436, 0.2862, 0.2199), (0.2258, 0.4746, 0.2086), (0.2044, 0.6638, 0.195), (0.2478, -0.7395, 0.3145), (0.2899, -0.5693, 0.3458), (0.3279, -0.4044, 0.3673), (0.3538, -0.2426, 0.3808), (0.3637, -0.08104, 0.3872), (0.3637, 0.08104, 0.3872), (0.3538, 0.2426, 0.3808), (0.3279, 0.4044, 0.3673), (0.2899, 0.5693, 0.3458), (0.3216, -0.665, 0.4478), (0.3822, -0.5135, 0.4911), (0.4311, -0.365, 0.5208), (0.4639, -0.2187, 0.5396), (0.4764, -0.07288, 0.5487), (0.4764, 0.07288, 0.5487), (0.4639, 0.2187, 0.5396), (0.4311, 0.365, 0.5208), (0.3822, 0.5135, 0.4911), (0.1382, -0.6875, -0.582), (0.1328, -0.6926, -0.6295), (0.1161, -0.6915, -0.6642), (0.1066, -0.6906, -0.6808), (-0.07492, -0.6491, -0.662), (-0.2295, -0.6415, -0.665), (-0.3854, -0.6321, -0.6589), (-0.5471, -0.6156, -0.6345), (0.1552, -0.4832, -0.6093), (0.139, -0.4863, -0.6601), (0.1161, -0.4844, -0.6926), (0.1042, -0.4828, -0.7089), (-0.0746, -0.4174, -0.6605), (-0.2297, -0.4054, -0.6436), (-0.391, -0.4021, -0.6357), (-0.5692, -0.4132, -0.6589), (0.154, -0.2779, -0.6001), (0.1402, -0.2853, -0.6634), (0.1173, -0.2853, -0.7013), (0.105, -0.2844, -0.7198), (-0.07389, -0.2451, -0.6664), (-0.2253, -0.226, -0.6182), (-0.3968, -0.229, -0.6442), (-0.5822, -0.2375, -0.6661), (0.1372, -0.08392, -0.5595), (0.1371, -0.09152, -0.6471), (0.1162, -0.09313, -0.7015), (0.1045, -0.09304, -0.7243), (-0.07043, -0.08041, -0.6645), (-0.2218, -0.074, -0.6153), (-0.4021, -0.07604, -0.6466), (-0.5911, -0.0779, -0.6647), (0.1416, 0.08345, -0.5662), (0.1385, 0.09167, -0.6514), (0.1165, 0.09312, -0.7031), (0.1046, 0.09303, -0.7249), (-0.07118, 0.08029, -0.6673), (-0.2236, 0.07333, -0.6191), (-0.4021, 0.07604, -0.6466), (-0.5911, 0.0779, -0.6647), (0.1556, 0.2806, -0.6038), (0.1405, 0.2857, -0.6642), (0.1173, 0.2853, -0.7011), (0.105, 0.2844, -0.7196), (-0.07415, 0.2456, -0.6673), (-0.2269, 0.2283, -0.6218), (-0.3968, 0.229, -0.6442), (-0.5822, 0.2375, -0.6661), (0.1555, 0.4827, -0.6097), (0.139, 0.4863, -0.6601), (0.1161, 0.4844, -0.6926), (0.1042, 0.4828, -0.7089), (-0.07458, 0.4173, -0.6604), (-0.2297, 0.4053, -0.6436), (-0.391, 0.4021, -0.6357), (-0.5692, 0.4132, -0.6589), (0.1523, 0.6827, -0.5997), (0.1379, 0.691, -0.6425), (0.1176, 0.6911, -0.6702), (0.1072, 0.6906, -0.6835), (-0.07562, 0.6488, -0.6648), (-0.2299, 0.6413, -0.6661), (-0.3854, 0.6321, -0.6589), (-0.5471, 0.6156, -0.6345), (0.3968, 0.5931, 0.5774), (0.3963, 0.6446, 0.6318), (0.3696, 0.6807, 0.6698), (0.3381, 0.704, 0.6939), (0.3215, 0.7152, 0.7057), (0.1378, 0.7156, 0.7058), (-0.0137, 0.7042, 0.6941), (-0.1709, 0.681, 0.6701), (-0.3322, 0.6445, 0.6324), (-0.4915, 0.5913, 0.5781), (0.4594, 0.4582, 0.6318), (0.4687, 0.4964, 0.7191), (0.4354, 0.5235, 0.7781), (0.3973, 0.5411, 0.8151), (0.3799, 0.5498, 0.833), (0.2062, 0.5498, 0.833), (0.03269, 0.541, 0.8152), (-0.1544, 0.523, 0.7783), (-0.3488, 0.4948, 0.7194), (-0.5405, 0.4572, 0.6326), (0.51, 0.3259, 0.6697), (0.5252, 0.3531, 0.7781), (0.4845, 0.3727, 0.8504), (0.4472, 0.3856, 0.8953), (0.4336, 0.392, 0.9169), (0.2618, 0.392, 0.9169), (0.06968, 0.3855, 0.8953), (-0.1391, 0.3721, 0.8504), (-0.3569, 0.3516, 0.7783), (-0.5722, 0.3254, 0.6705), (0.5422, 0.1953, 0.6939), (0.5626, 0.2115, 0.8151), (0.5199, 0.2234, 0.8953), (0.4819, 0.2313, 0.945), (0.4696, 0.2352, 0.9689), (0.2953, 0.2352, 0.9689), (0.09136, 0.2313, 0.945), (-0.1301, 0.2232, 0.8953), (-0.361, 0.2107, 0.8151), (-0.5915, 0.1948, 0.6946), (0.5543, 0.06507, 0.7056), (0.5761, 0.07047, 0.833), (0.5325, 0.07445, 0.9169), (0.4931, 0.0771, 0.9689), (0.4818, 0.07841, 0.9938), (0.3064, 0.07841, 0.9938), (0.09886, 0.0771, 0.9689), (-0.1271, 0.07442, 0.9169), (-0.3635, 0.07021, 0.833), (-0.6004, 0.06486, 0.7063), (0.5543, -0.06507, 0.7056), (0.5761, -0.07047, 0.833), (0.5325, -0.07445, 0.9169), (0.4931, -0.0771, 0.9689), (0.4818, -0.07841, 0.9938), (0.3064, -0.07841, 0.9938), (0.09886, -0.0771, 0.9689), (-0.1271, -0.07442, 0.9169), (-0.3635, -0.07021, 0.833), (-0.6004, -0.06486, 0.7063), (0.5422, -0.1953, 0.6939), (0.5626, -0.2115, 0.8151), (0.5199, -0.2234, 0.8953), (0.4819, -0.2313, 0.945), (0.4696, -0.2352, 0.9689), (0.2953, -0.2352, 0.9689), (0.09136, -0.2313, 0.945), (-0.1301, -0.2232, 0.8953), (-0.361, -0.2107, 0.8151), (-0.5915, -0.1948, 0.6946), (0.51, -0.3259, 0.6697), (0.5252, -0.3531, 0.7781), (0.4845, -0.3727, 0.8504), (0.4472, -0.3856, 0.8953), (0.4336, -0.392, 0.9169), (0.2618, -0.392, 0.9169), (0.06968, -0.3855, 0.8953), (-0.1391, -0.3721, 0.8504), (-0.3569, -0.3516, 0.7783), (-0.5722, -0.3254, 0.6705), (0.4594, -0.4582, 0.6318), (0.4687, -0.4964, 0.7191), (0.4354, -0.5235, 0.7781), (0.3973, -0.5411, 0.8151), (0.3799, -0.5498, 0.833), (0.2062, -0.5498, 0.833), (0.03269, -0.541, 0.8152), (-0.1544, -0.523, 0.7783), (-0.3488, -0.4948, 0.7194), (-0.5405, -0.4572, 0.6326), (0.3968, -0.5931, 0.5774), (0.3963, -0.6446, 0.6318), (0.3696, -0.6807, 0.6698), (0.3381, -0.704, 0.6939), (0.3215, -0.7152, 0.7057), (0.1378, -0.7156, 0.7058), (-0.0137, -0.7042, 0.6941), (-0.1709, -0.681, 0.6701), (-0.3322, -0.6445, 0.6324), (-0.4915, -0.5913, 0.5781)], [], [(0, 1, 10, 9), (1, 2, 11, 10), (2, 3, 12, 11), (3, 4, 13, 12), (4, 5, 14, 13), (5, 6, 15, 14), (6, 7, 16, 15), (7, 8, 17, 16), (8, 81, 90, 17), (9, 10, 19, 18), (10, 11, 20, 19), (11, 12, 21, 20), (12, 13, 22, 21), (13, 14, 23, 22), (14, 15, 24, 23), (15, 16, 25, 24), (16, 17, 26, 25), (17, 90, 99, 26), (18, 19, 28, 27), (19, 20, 29, 28), (20, 21, 30, 29), (21, 22, 31, 30), (22, 23, 32, 31), (23, 24, 33, 32), (24, 25, 34, 33), (25, 26, 35, 34), (26, 99, 108, 35), (27, 28, 37, 36), (28, 29, 38, 37), (29, 30, 39, 38), (30, 31, 40, 39), (31, 32, 41, 40), (32, 33, 42, 41), (33, 34, 43, 42), (34, 35, 44, 43), (35, 108, 117, 44), (36, 37, 46, 45), (37, 38, 47, 46), (38, 39, 48, 47), (39, 40, 49, 48), (40, 41, 50, 49), (41, 42, 51, 50), (42, 43, 52, 51), (43, 44, 53, 52), (44, 117, 126, 53), (45, 46, 55, 54), (46, 47, 56, 55), (47, 48, 57, 56), (48, 49, 58, 57), (49, 50, 59, 58), (50, 51, 60, 59), (51, 52, 61, 60), (52, 53, 62, 61), (53, 126, 135, 62), (54, 55, 64, 63), (55, 56, 65, 64), (56, 57, 66, 65), (57, 58, 67, 66), (58, 59, 68, 67), (59, 60, 69, 68), (60, 61, 70, 69), (61, 62, 71, 70), (62, 135, 144, 71), (63, 64, 73, 72), (64, 65, 74, 73), (65, 66, 75, 74), (66, 67, 76, 75), (67, 68, 77, 76), (68, 69, 78, 77), (69, 70, 79, 78), (70, 71, 80, 79), (71, 144, 153, 80), (72, 73, 389, 388), (73, 74, 390, 389), (74, 75, 391, 390), (75, 76, 392, 391), (76, 77, 393, 392), (77, 78, 394, 393), (78, 79, 395, 394), (79, 80, 396, 395), (80, 153, 397, 396), (81, 82, 91, 90), (82, 83, 92, 91), (83, 84, 93, 92), (84, 85, 94, 93), (85, 86, 95, 94), (86, 87, 96, 95), (87, 88, 97, 96), (88, 89, 98, 97), (89, 162, 171, 98), (90, 91, 100, 99), (91, 92, 101, 100), (92, 93, 102, 101), (93, 94, 103, 102), (94, 95, 104, 103), (95, 96, 105, 104), (96, 97, 106, 105), (97, 98, 107, 106), (98, 171, 180, 107), (99, 100, 109, 108), (100, 101, 110, 109), (101, 102, 111, 110), (102, 103, 112, 111), (103, 104, 113, 112), (104, 105, 114, 113), (105, 106, 115, 114), (106, 107, 116, 115), (107, 180, 189, 116), (108, 109, 118, 117), (109, 110, 119, 118), (110, 111, 120, 119), (111, 112, 121, 120), (112, 113, 122, 121), (113, 114, 123, 122), (114, 115, 124, 123), (115, 116, 125, 124), (116, 189, 198, 125), (117, 118, 127, 126), (118, 119, 128, 127), (119, 120, 129, 128), (120, 121, 130, 129), (121, 122, 131, 130), (122, 123, 132, 131), (123, 124, 133, 132), (124, 125, 134, 133), (125, 198, 207, 134), (126, 127, 136, 135), (127, 128, 137, 136), (128, 129, 138, 137), (129, 130, 139, 138), (130, 131, 140, 139), (131, 132, 141, 140), (132, 133, 142, 141), (133, 134, 143, 142), (134, 207, 216, 143), (135, 136, 145, 144), (136, 137, 146, 145), (137, 138, 147, 146), (138, 139, 148, 147), (139, 140, 149, 148), (140, 141, 150, 149), (141, 142, 151, 150), (142, 143, 152, 151), (143, 216, 225, 152), (144, 145, 154, 153), (145, 146, 155, 154), (146, 147, 156, 155), (147, 148, 157, 156), (148, 149, 158, 157), (149, 150, 159, 158), (150, 151, 160, 159), (151, 152, 161, 160), (152, 225, 234, 161), (153, 154, 407, 397), (154, 155, 417, 407), (155, 156, 427, 417), (156, 157, 437, 427), (157, 158, 447, 437), (158, 159, 457, 447), (159, 160, 467, 457), (160, 161, 477, 467), (161, 234, 487, 477), (162, 163, 172, 171), (163, 164, 173, 172), (164, 165, 174, 173), (165, 166, 175, 174), (166, 167, 176, 175), (167, 168, 177, 176), (168, 169, 178, 177), (169, 170, 179, 178), (170, 243, 252, 179), (171, 172, 181, 180), (172, 173, 182, 181), (173, 174, 183, 182), (174, 175, 184, 183), (175, 176, 185, 184), (176, 177, 186, 185), (177, 178, 187, 186), (178, 179, 188, 187), (179, 252, 261, 188), (180, 181, 190, 189), (181, 182, 191, 190), (182, 183, 192, 191), (183, 184, 193, 192), (184, 185, 194, 193), (185, 186, 195, 194), (186, 187, 196, 195), (187, 188, 197, 196), (188, 261, 270, 197), (189, 190, 199, 198), (190, 191, 200, 199), (191, 192, 201, 200), (192, 193, 202, 201), (193, 194, 203, 202), (194, 195, 204, 203), (195, 196, 205, 204), (196, 197, 206, 205), (197, 270, 279, 206), (198, 199, 208, 207), (199, 200, 209, 208), (200, 201, 210, 209), (201, 202, 211, 210), (202, 203, 212, 211), (203, 204, 213, 212), (204, 205, 214, 213), (205, 206, 215, 214), (206, 279, 288, 215), (207, 208, 217, 216), (208, 209, 218, 217), (209, 210, 219, 218), (210, 211, 220, 219), (211, 212, 221, 220), (212, 213, 222, 221), (213, 214, 223, 222), (214, 215, 224, 223), (215, 288, 297, 224), (216, 217, 226, 225), (217, 218, 227, 226), (218, 219, 228, 227), (219, 220, 229, 228), (220, 221, 230, 229), (221, 222, 231, 230), (222, 223, 232, 231), (223, 224, 233, 232), (224, 297, 306, 233), (225, 226, 235, 234), (226, 227, 236, 235), (227, 228, 237, 236), (228, 229, 238, 237), (229, 230, 239, 238), (230, 231, 240, 239), (231, 232, 241, 240), (232, 233, 242, 241), (233, 306, 315, 242), (234, 235, 486, 487), (235, 236, 485, 486), (236, 237, 484, 485), (237, 238, 483, 484), (238, 239, 482, 483), (239, 240, 481, 482), (240, 241, 480, 481), (241, 242, 479, 480), (242, 315, 478, 479), (243, 244, 253, 252), (244, 245, 254, 253), (245, 246, 255, 254), (246, 247, 256, 255), (247, 248, 257, 256), (248, 249, 258, 257), (249, 250, 259, 258), (250, 251, 260, 259), (251, 0, 9, 260), (252, 253, 262, 261), (253, 254, 263, 262), (254, 255, 264, 263), (255, 256, 265, 264), (256, 257, 266, 265), (257, 258, 267, 266), (258, 259, 268, 267), (259, 260, 269, 268), (260, 9, 18, 269), (261, 262, 271, 270), (262, 263, 272, 271), (263, 264, 273, 272), (264, 265, 274, 273), (265, 266, 275, 274), (266, 267, 276, 275), (267, 268, 277, 276), (268, 269, 278, 277), (269, 18, 27, 278), (270, 271, 280, 279), (271, 272, 281, 280), (272, 273, 282, 281), (273, 274, 283, 282), (274, 275, 284, 283), (275, 276, 285, 284), (276, 277, 286, 285), (277, 278, 287, 286), (278, 27, 36, 287), (279, 280, 289, 288), (280, 281, 290, 289), (281, 282, 291, 290), (282, 283, 292, 291), (283, 284, 293, 292), (284, 285, 294, 293), (285, 286, 295, 294), (286, 287, 296, 295), (287, 36, 45, 296), (288, 289, 298, 297), (289, 290, 299, 298), (290, 291, 300, 299), (291, 292, 301, 300), (292, 293, 302, 301), (293, 294, 303, 302), (294, 295, 304, 303), (295, 296, 305, 304), (296, 45, 54, 305), (297, 298, 307, 306), (298, 299, 308, 307), (299, 300, 309, 308), (300, 301, 310, 309), (301, 302, 311, 310), (302, 303, 312, 311), (303, 304, 313, 312), (304, 305, 314, 313), (305, 54, 63, 314), (306, 307, 316, 315), (307, 308, 317, 316), (308, 309, 318, 317), (309, 310, 319, 318), (310, 311, 320, 319), (311, 312, 321, 320), (312, 313, 322, 321), (313, 314, 323, 322), (314, 63, 72, 323), (315, 316, 468, 478), (316, 317, 458, 468), (317, 318, 448, 458), (318, 319, 438, 448), (319, 320, 428, 438), (320, 321, 418, 428), (321, 322, 408, 418), (322, 323, 398, 408), (323, 72, 388, 398), (243, 170, 324, 244), (170, 169, 325, 324), (169, 168, 326, 325), (168, 167, 327, 326), (167, 166, 328, 327), (166, 165, 329, 328), (165, 164, 330, 329), (164, 163, 331, 330), (163, 162, 89, 331), (244, 324, 332, 245), (324, 325, 333, 332), (325, 326, 334, 333), (326, 327, 335, 334), (327, 328, 336, 335), (328, 329, 337, 336), (329, 330, 338, 337), (330, 331, 339, 338), (331, 89, 88, 339), (245, 332, 340, 246), (332, 333, 341, 340), (333, 334, 342, 341), (334, 335, 343, 342), (335, 336, 344, 343), (336, 337, 345, 344), (337, 338, 346, 345), (338, 339, 347, 346), (339, 88, 87, 347), (246, 340, 348, 247), (340, 341, 349, 348), (341, 342, 350, 349), (342, 343, 351, 350), (343, 344, 352, 351), (344, 345, 353, 352), (345, 346, 354, 353), (346, 347, 355, 354), (347, 87, 86, 355), (247, 348, 356, 248), (348, 349, 357, 356), (349, 350, 358, 357), (350, 351, 359, 358), (351, 352, 360, 359), (352, 353, 361, 360), (353, 354, 362, 361), (354, 355, 363, 362), (355, 86, 85, 363), (248, 356, 364, 249), (356, 357, 365, 364), (357, 358, 366, 365), (358, 359, 367, 366), (359, 360, 368, 367), (360, 361, 369, 368), (361, 362, 370, 369), (362, 363, 371, 370), (363, 85, 84, 371), (249, 364, 372, 250), (364, 365, 373, 372), (365, 366, 374, 373), (366, 367, 375, 374), (367, 368, 376, 375), (368, 369, 377, 376), (369, 370, 378, 377), (370, 371, 379, 378), (371, 84, 83, 379), (250, 372, 380, 251), (372, 373, 381, 380), (373, 374, 382, 381), (374, 375, 383, 382), (375, 376, 384, 383), (376, 377, 385, 384), (377, 378, 386, 385), (378, 379, 387, 386), (379, 83, 82, 387), (251, 380, 1, 0), (380, 381, 2, 1), (381, 382, 3, 2), (382, 383, 4, 3), (383, 384, 5, 4), (384, 385, 6, 5), (385, 386, 7, 6), (386, 387, 8, 7), (387, 82, 81, 8), (388, 389, 399, 398), (389, 390, 400, 399), (390, 391, 401, 400), (391, 392, 402, 401), (392, 393, 403, 402), (393, 394, 404, 403), (394, 395, 405, 404), (395, 396, 406, 405), (396, 397, 407, 406), (398, 399, 409, 408), (399, 400, 410, 409), (400, 401, 411, 410), (401, 402, 412, 411), (402, 403, 413, 412), (403, 404, 414, 413), (404, 405, 415, 414), (405, 406, 416, 415), (406, 407, 417, 416), (408, 409, 419, 418), (409, 410, 420, 419), (410, 411, 421, 420), (411, 412, 422, 421), (412, 413, 423, 422), (413, 414, 424, 423), (414, 415, 425, 424), (415, 416, 426, 425), (416, 417, 427, 426), (418, 419, 429, 428), (419, 420, 430, 429), (420, 421, 431, 430), (421, 422, 432, 431), (422, 423, 433, 432), (423, 424, 434, 433), (424, 425, 435, 434), (425, 426, 436, 435), (426, 427, 437, 436), (428, 429, 439, 438), (429, 430, 440, 439), (430, 431, 441, 440), (431, 432, 442, 441), (432, 433, 443, 442), (433, 434, 444, 443), (434, 435, 445, 444), (435, 436, 446, 445), (436, 437, 447, 446), (438, 439, 449, 448), (439, 440, 450, 449), (440, 441, 451, 450), (441, 442, 452, 451), (442, 443, 453, 452), (443, 444, 454, 453), (444, 445, 455, 454), (445, 446, 456, 455), (446, 447, 457, 456), (448, 449, 459, 458), (449, 450, 460, 459), (450, 451, 461, 460), (451, 452, 462, 461), (452, 453, 463, 462), (453, 454, 464, 463), (454, 455, 465, 464), (455, 456, 466, 465), (456, 457, 467, 466), (458, 459, 469, 468), (459, 460, 470, 469), (460, 461, 471, 470), (461, 462, 472, 471), (462, 463, 473, 472), (463, 464, 474, 473), (464, 465, 475, 474), (465, 466, 476, 475), (466, 467, 477, 476), (468, 469, 479, 478), (469, 470, 480, 479), (470, 471, 481, 480), (471, 472, 482, 481), (472, 473, 483, 482), (473, 474, 484, 483), (474, 475, 485, 484), (475, 476, 486, 485), (476, 477, 487, 486)])
me_roundcube.polygons.foreach_set('use_smooth', [True] * 486)
me_roundcube.materials.append(mat_material)
me_roundcube.use_remesh_preserve_volume = False
me_roundcube.use_remesh_preserve_attributes = False
me_roundcube.use_mirror_vertex_groups = False
me_roundcube.update()
me_plane_002 = bpy.data.meshes.new('Plane.002')
me_plane_002.from_pydata([(-2.0, -2.0, 0.0), (2.0, -2.0, 0.0), (-2.0, 2.0, 0.0), (2.0, 2.0, 0.0), (-1.864, 1.864, 0.0), (-1.864, -1.864, 0.0), (1.864, -1.864, 0.0), (1.864, 1.864, 0.0)], [], [(5, 4, 2, 0), (6, 5, 0, 1), (7, 6, 1, 3), (4, 7, 3, 2)])
me_plane_002.materials.append(mat_guide)
me_plane_002.use_remesh_preserve_volume = False
me_plane_002.use_remesh_preserve_attributes = False
me_plane_002.use_mirror_vertex_groups = False
me_plane_002.update()
me_plane_001 = bpy.data.meshes.new('Plane.001')
me_plane_001.from_pydata([(-2.0, -2.0, 0.0), (2.0, -2.0, 0.0), (-2.0, 2.0, 0.0), (2.0, 2.0, 0.0), (-1.864, 1.864, 0.0), (-1.864, -1.864, 0.0), (1.864, -1.864, 0.0), (1.864, 1.864, 0.0)], [], [(5, 4, 2, 0), (6, 5, 0, 1), (7, 6, 1, 3), (4, 7, 3, 2)])
me_plane_001.materials.append(mat_guide)
me_plane_001.use_remesh_preserve_volume = False
me_plane_001.use_remesh_preserve_attributes = False
me_plane_001.use_mirror_vertex_groups = False
me_plane_001.update()
me_cube_001 = bpy.data.meshes.new('Cube.001')
me_cube_001.from_pydata([(-2.0, -2.0, 0.0), (-2.0, -2.0, 1.633), (-2.0, 2.0, 0.0), (-2.0, 2.0, 1.633), (2.0, -2.0, 0.0), (2.0, -2.0, 1.633), (2.0, 2.0, 0.0), (2.0, 2.0, 1.633)], [], [(0, 1, 3, 2), (2, 3, 7, 6), (6, 7, 5, 4), (4, 5, 1, 0), (2, 6, 4, 0), (7, 3, 1, 5)])
me_cube_001.use_remesh_preserve_volume = False
me_cube_001.use_remesh_preserve_attributes = False
me_cube_001.use_mirror_vertex_groups = False
me_cube_001.update()
me_cube_002 = bpy.data.meshes.new('Cube.002')
me_cube_002.from_pydata([(-7.463, 1.601, -0.004031), (-6.302, 1.561, 2.914), (2.882, 0.8977, -0.05016), (2.11, 1.537, 4.123), (3.011, 0.0, 4.526), (1.666, 0.0, -0.0002708), (-6.519, 0.0, 3.364), (-8.005, 0.0, -0.0001453), (0.6997, 1.709, 3.749), (1.358, 2.567, 2.384e-07), (-4.268, 2.025, -7.914e-05), (-3.997, 2.301, 2.889), (-1.252, 0.0, 4.441), (1.541, 0.0, -1.252e-05), (-3.207, 0.0, -0.009104), (-3.247, 0.0, 3.805), (-6.37, 2.83, 2.625), (-6.401, 2.79, 2.384e-07), (-4.222, 3.365, -0.0008323), (-4.241, 3.425, 2.865), (-0.8464, 1.953, 1.402), (-1.302, 1.976, 2.384e-07), (-1.569, 3.392, 1.105), (-1.443, 3.335, 2.384e-07), (-0.6326, 2.002, 1.398), (-0.7075, 1.956, 2.384e-07), (-1.261, 3.38, 1.245), (-1.024, 3.343, 2.384e-07), (-0.3877, 2.01, 1.512), (0.8205, 2.124, 2.384e-07), (-0.219, 3.379, 1.091), (0.3213, 3.431, 2.384e-07), (1.33, 2.99, 1.985), (3.262, 2.429, 2.311), (3.287, 2.683, -0.004275), (1.437, 2.937, 2.384e-07), (-7.464, 1.612, 1.678), (3.441, 1.054, 2.238), (0.4092, 2.094, 1.881), (-2.935, 2.195, 1.71), (3.308, 0.0, 2.428), (-8.005, 0.0, 1.705), (-6.402, 2.797, 1.761), (-4.221, 3.376, 1.864), (-1.327, 2.076, 0.8385), (-1.588, 3.345, 0.8373), (-0.83, 2.05, 0.73), (-1.273, 3.342, 0.7299), (0.01257, 2.068, 0.8943), (-0.135, 3.366, 0.88), (4.212, 2.721, 1.229), (0.8861, 2.935, 0.3638), (3.121, 0.7015, 1.045), (2.654, 0.9677, 0.009017), (5.328, 3.002, 1.033), (5.616, 2.951, -1.831e-05), (8.0, 0.8706, 0.09585), (8.0, 0.9003, 2.384e-07), (8.0, 2.912, -0.194), (8.0, 2.895, 2.384e-07), (6.945, 2.946, 2.384e-07), (6.945, 0.849, 2.384e-07), (6.491, 1.592, 1.479), (6.485, 2.21, 1.384), (-1.252, 2.081, 2.614), (-1.299, 2.297, 2.384e-07), (-1.032, 0.0, 2.819), (-0.145, 0.0, 2.384e-07), (-0.4802, 2.373, 1.875), (3.062, 1.471, 3.46), (3.011, 0.0, 3.742), (0.5471, 1.889, 2.899), (-0.6967, 0.0, 3.306), (-3.343, 3.339, -0.004079), (-3.329, 1.997, -6.508e-05), (-3.072, 1.895, 2.3), (-3.277, 3.371, 1.817), (-3.349, 3.357, 1.807), (-3.398, 2.075, 1.447), (2.545, 0.0, 1.089), (2.643, 0.0, -0.01566), (-6.156, 1.131, 3.14), (3.011, 0.7352, 3.509), (1.673, 0.7128, -1.89e-06), (-7.479, 1.145, -0.005753), (-2.834, 1.178, 3.345), (-3.217, 1.359, -0.04446), (0.44, 1.755, 2.384e-07), (-0.2713, 1.369, 3.416), (3.441, 1.052, 2.23), (-7.479, 1.163, 1.67), (-1.109, 1.282, 2.995), (-0.9899, 1.584, 2.384e-07), (3.011, 0.7577, 4.52), (-0.4146, 1.027, 4.152), (3.204, 0.7591, 0.9798), (2.784, 0.6632, -0.02627), (-4.266, 2.153, -2.884e-05), (-4.264, 2.379, 3.13), (-7.3, 1.727, -0.003557), (-6.305, 1.68, 3.112), (-1.302, 2.128, 2.384e-07), (-0.7188, 2.13, 1.326), (-0.7229, 2.144, 2.384e-07), (-0.5804, 2.135, 1.329), (0.7133, 2.261, 2.384e-07), (0.3023, 2.078, 1.276), (-0.1318, 2.215, 0.8983), (-7.301, 1.739, 1.693), (-3.14, 2.444, 1.944), (-3.329, 2.128, -0.0001208), (-5.6, 1.823, -3.59e-05), (-4.412, 1.457, 3.119), (-4.68, 0.0, 4.192), (-5.563, 0.0, 2.384e-07), (-4.745, 3.047, 2.384e-07), (-4.734, 3.127, 3.222), (-4.735, 3.06, 1.866), (-4.714, 1.377, 3.634), (-5.62, 1.258, 2.384e-07), (-4.713, 2.01, 3.818), (-5.51, 1.943, -0.0001223), (6.381, 0.9025, 2.384e-07), (6.381, 0.9383, 0.5165), (6.381, 3.003, -0.03983), (6.381, 2.948, 2.384e-07), (1.48, 1.855, 3.246), (2.12, 1.732, 2.384e-07), (1.604, 0.0, -7.915e-05), (2.449, 3.706, 2.659), (2.362, 3.615, 2.384e-07), (2.741, 3.627, 0.7811), (1.425, 1.71, 3.443), (1.056, 1.234, 2.384e-07), (1.381, 0.5598, 4.68), (1.306, 0.0, 4.551), (-2.393, 3.335, 2.384e-07), (-2.469, 3.388, 1.912), (-2.344, 2.077, 1.182), (-2.311, 1.987, 2.384e-07), (-2.08, 1.907, 2.019), (-2.407, 3.318, 2.109), (-2.13, 2.278, 2.393), (-2.312, 2.128, 2.384e-07), (1.39, 1.146, 4.713), (1.928, 1.02, 5.25), (-0.1416, 0.6484, 6.076), (-0.7511, 0.0, 6.258), (2.583, 0.4526, 5.497), (0.6501, 1.144, 5.021), (1.25, 0.3087, 6.389), (1.258, 0.0, 6.293)], [], [(90, 81, 1, 36), (127, 9, 35, 130), (143, 136, 23, 101), (119, 86, 14, 114), (92, 87, 13, 67), (118, 81, 6, 113), (68, 64, 71, 38), (91, 85, 15, 66), (133, 83, 5, 128), (89, 82, 70, 40), (117, 43, 18, 115), (121, 99, 17, 115), (120, 98, 19, 116), (108, 100, 16, 42), (102, 20, 24, 104), (138, 139, 21, 44), (142, 140, 20, 102), (137, 141, 22, 45), (47, 26, 30, 49), (45, 22, 26, 47), (101, 23, 27, 103), (44, 21, 25, 46), (107, 105, 31, 49), (103, 27, 31, 105), (46, 25, 29, 48), (104, 24, 28, 106), (131, 129, 33, 50), (126, 69, 33, 129), (38, 71, 32, 51), (50, 37, 52, 54), (69, 37, 50, 33), (9, 38, 51, 35), (130, 131, 50, 34), (24, 46, 48, 28), (106, 107, 49, 30), (20, 44, 46, 24), (23, 45, 47, 27), (27, 47, 49, 31), (136, 137, 45, 23), (140, 138, 44, 20), (99, 108, 42, 17), (116, 19, 43, 117), (65, 68, 38, 9), (84, 90, 36, 0), (61, 60, 59, 57), (2, 34, 55, 53), (34, 50, 54, 55), (56, 57, 59, 58), (62, 61, 57, 56), (63, 62, 56, 58), (60, 63, 58, 59), (125, 124, 63, 60), (124, 123, 62, 63), (123, 122, 61, 62), (122, 125, 60, 61), (10, 39, 68, 65), (88, 91, 66, 72), (39, 11, 64, 68), (86, 92, 67, 14), (93, 4, 70, 82), (132, 3, 69, 126), (94, 8, 71, 88), (11, 39, 78, 75), (18, 43, 77, 73), (43, 19, 76, 77), (98, 11, 75, 109), (39, 10, 74, 78), (97, 18, 73, 110), (95, 89, 40, 79), (96, 95, 79, 80), (83, 96, 80, 5), (2, 53, 96, 83), (53, 52, 95, 96), (52, 37, 89, 95), (12, 94, 88, 72), (3, 93, 82, 69), (10, 65, 92, 86), (71, 64, 91, 88), (7, 41, 90, 84), (37, 69, 82, 89), (127, 2, 83, 133), (64, 11, 85, 91), (112, 1, 81, 118), (65, 9, 87, 92), (111, 10, 86, 119), (41, 6, 81, 90), (10, 97, 110, 74), (19, 98, 109, 76), (0, 36, 108, 99), (28, 48, 107, 106), (26, 104, 106, 30), (25, 103, 105, 29), (48, 29, 105, 107), (21, 101, 103, 25), (141, 142, 102, 22), (22, 102, 104, 26), (36, 1, 100, 108), (112, 11, 98, 120), (111, 0, 99, 121), (139, 143, 101, 21), (10, 111, 121, 97), (1, 112, 120, 100), (0, 111, 119, 84), (11, 112, 118, 85), (16, 116, 117, 42), (100, 120, 116, 16), (97, 121, 115, 18), (42, 117, 115, 17), (85, 118, 113, 15), (84, 119, 114, 7), (135, 134, 150, 151), (94, 12, 147, 146), (53, 55, 125, 122), (52, 53, 122, 123), (54, 52, 123, 124), (55, 54, 124, 125), (4, 93, 134, 135), (8, 94, 146, 149), (9, 127, 133, 87), (8, 132, 126, 71), (35, 51, 131, 130), (71, 126, 129, 32), (51, 32, 129, 131), (87, 133, 128, 13), (2, 127, 130, 34), (74, 110, 143, 139), (76, 109, 142, 141), (75, 78, 138, 140), (73, 77, 137, 136), (77, 76, 141, 137), (109, 75, 140, 142), (78, 74, 139, 138), (110, 73, 136, 143), (144, 150, 148, 145), (151, 150, 146, 147), (149, 146, 150, 144), (93, 3, 145, 148), (134, 93, 148, 150), (3, 132, 144, 145), (132, 8, 149, 144)])
me_cube_002.polygons.foreach_set('use_smooth', [True] * 140)
_k = {(7, 84): 1.0, (10, 65): 1.0, (17, 115): 1.0, (17, 99): 1.0, (23, 136): 1.0, (10, 74): 1.0, (23, 27): 1.0, (21, 25): 1.0, (31, 105): 1.0, (27, 31): 1.0, (25, 29): 1.0, (35, 130): 1.0, (9, 35): 1.0, (34, 55): 1.0, (57, 59): 1.0, (59, 60): 1.0, (53, 122): 1.0, (60, 125): 1.0, (57, 61): 1.0, (9, 65): 1.0, (18, 73): 1.0, (74, 139): 1.0, (53, 96): 1.0, (0, 84): 1.0, (80, 96): 1.0, (0, 99): 1.0, (29, 105): 1.0, (18, 115): 1.0, (61, 122): 1.0, (55, 125): 1.0, (34, 130): 1.0, (73, 136): 1.0, (21, 139): 1.0}
me_cube_002.attributes.new('crease_edge', 'FLOAT', 'EDGE').data.foreach_set('value', [_k.get((min(e.vertices), max(e.vertices)), 0.0) for e in me_cube_002.edges])
me_cube_002.materials.append(mat_material)
me_cube_002.use_remesh_preserve_volume = False
me_cube_002.use_remesh_preserve_attributes = False
me_cube_002.use_mirror_vertex_groups = False
me_cube_002.update()

# ---- objects
ob_rig = bpy.data.objects.new('Rig', None)
ob_verticaljoint = bpy.data.objects.new('VerticalJoint', None)
ob_lightdome = bpy.data.objects.new('LightDome', light_lightdome)
ob_fillerlight = bpy.data.objects.new('FillerLight', light_fillerlight)
ob_mainlight = bpy.data.objects.new('Mainlight', light_mainlight)
ob_camera = bpy.data.objects.new('Camera', cam_camera)
ob_circle = bpy.data.objects.new('Circle', me_circle)
ob_cube_004 = bpy.data.objects.new('Cube.004', me_cube_004)
ob_cube_003 = bpy.data.objects.new('Cube.003', me_cube_003)
ob_cube_002 = bpy.data.objects.new('Cube.002', me_cube_000)
ob_roundcube = bpy.data.objects.new('Roundcube', me_roundcube)
ob_plane_002 = bpy.data.objects.new('Plane.002', me_plane_002)
ob_plane_001 = bpy.data.objects.new('Plane.001', me_plane_001)
ob_cube_001 = bpy.data.objects.new('Cube.001', me_cube_001)
ob_cube = bpy.data.objects.new('Cube', me_cube_002)

# ---- transforms, parenting, visibility, modifiers, constraints
ob_rig.location = (0.0, 0.0, 0.0)
ob_rig.rotation_mode = 'YXZ'
ob_rig.rotation_euler = (0.0, 0.0, -0.7854)
ob_rig.empty_image_offset = (0.0, 0.0)
ob_rig.hide_viewport = True
ob_rig.hide_select = True
ob_rig.lineart.crease_threshold = 0.0
ob_verticaljoint.parent = ob_rig
ob_verticaljoint.location = (0.0, 0.0, 0.0)
ob_verticaljoint.empty_image_offset = (0.0, 0.0)
ob_verticaljoint.hide_viewport = True
ob_verticaljoint.hide_select = True
ob_verticaljoint.lineart.crease_threshold = 0.0
ob_lightdome.parent = ob_verticaljoint
ob_lightdome.location = (0.0, 0.0, 0.0)
ob_lightdome.hide_viewport = True
ob_lightdome.hide_select = True
ob_lightdome.lineart.crease_threshold = 0.0
ob_fillerlight.parent = ob_verticaljoint
ob_fillerlight.location = (0.0, 0.0, 0.0)
ob_fillerlight.rotation_euler = (0.0, -1.265, 2.007)
ob_fillerlight.hide_viewport = True
ob_fillerlight.hide_select = True
ob_fillerlight.lineart.crease_threshold = 0.0
ob_mainlight.parent = ob_verticaljoint
ob_mainlight.location = (0.0, 0.0, 0.0)
ob_mainlight.rotation_euler = (1.178, 0.0, 1.571)
ob_mainlight.hide_viewport = True
ob_mainlight.hide_select = True
ob_mainlight.lineart.crease_threshold = 0.0
ob_camera.parent = ob_verticaljoint
ob_camera.location = (0.0, -241.9, 139.7)
ob_camera.rotation_euler = (1.047, 0.0, 0.0)
ob_camera.hide_select = True
ob_camera.lineart.crease_threshold = 0.0
ob_circle.location = (-6.36, 0.0, 2.811)
ob_circle.rotation_euler = (-0.1331, -0.04516, 0.1001)
ob_circle.scale = (0.8898, 0.8898, 0.8898)
ob_circle.lineart.crease_threshold = 0.0
ob_cube_004.location = (0.9357, 0.0, -1.034)
ob_cube_004.rotation_euler = (2.383e-09, -0.187, -2.542e-08)
ob_cube_004.scale = (0.9308, 0.9308, 0.9308)
ob_cube_004.lineart.crease_threshold = 0.0
_m = ob_cube_004.modifiers.new('Mirror', 'MIRROR')
_m.use_axis = (False, True, False)
_m.use_clip = True
_m = ob_cube_004.modifiers.new('Subsurf', 'SUBSURF')
_m.uv_smooth = 'PRESERVE_CORNERS'
_m.quality = 2
_m.levels = 2
_m.show_only_control_edges = False
ob_cube_003.location = (-0.1425, 0.0, -1.669)
ob_cube_003.rotation_euler = (2.383e-09, -0.187, -2.542e-08)
ob_cube_003.scale = (0.9308, 0.9308, 0.9308)
ob_cube_003.lineart.crease_threshold = 0.0
_m = ob_cube_003.modifiers.new('Mirror', 'MIRROR')
_m.use_axis = (False, True, False)
_m.use_clip = True
_m = ob_cube_003.modifiers.new('Subsurf', 'SUBSURF')
_m.uv_smooth = 'PRESERVE_CORNERS'
_m.quality = 2
_m.levels = 4
_m.show_only_control_edges = False
ob_cube_002.location = (0.1099, 0.0, -0.8181)
ob_cube_002.rotation_euler = (2.383e-09, -0.187, -2.542e-08)
ob_cube_002.scale = (0.8386, 0.5425, 0.8386)
ob_cube_002.lineart.crease_threshold = 0.0
_m = ob_cube_002.modifiers.new('Mirror', 'MIRROR')
_m.use_axis = (False, True, False)
_m.use_clip = True
ob_roundcube.location = (1.182, -7.246e-09, 6.458)
ob_roundcube.rotation_euler = (4.344e-10, -0.08031, -1.081e-08)
ob_roundcube.scale = (2.386, 2.162, 3.277)
ob_roundcube.lineart.crease_threshold = 0.0
ob_plane_002.location = (2.0, -2.0, 0.0)
ob_plane_002.hide_viewport = True
ob_plane_002.hide_render = True
ob_plane_002.lineart.crease_threshold = 0.0
ob_plane_001.location = (-2.0, 2.0, 0.0)
ob_plane_001.hide_viewport = True
ob_plane_001.hide_render = True
ob_plane_001.lineart.crease_threshold = 0.0
ob_cube_001.location = (0.0, 0.0, 0.0)
ob_cube_001.scale = (1.0, 1.0, 0.5)
ob_cube_001.hide_render = True
ob_cube_001.display_type = 'WIRE'
ob_cube_001.lineart.crease_threshold = 0.0
_m = ob_cube_001.modifiers.new('Array', 'ARRAY')
_m.count = 5
_m.constant_offset_displace = (0.0, 0.0, 0.0)
_m.relative_offset_displace = (0.0, 0.0, 1.0)
ob_cube.location = (0.0, 0.0, 0.0)
ob_cube.lineart.crease_threshold = 0.0
_m = ob_cube.modifiers.new('Mirror', 'MIRROR')
_m.use_axis = (False, True, False)
_m.use_clip = True
_m = ob_cube.modifiers.new('Subsurf', 'SUBSURF')
_m.uv_smooth = 'PRESERVE_CORNERS'
_m.quality = 1
_m.levels = 2
_m.render_levels = 1
_m.show_only_control_edges = False

# ---- collection membership
col_collection_1.objects.link(ob_rig)
col_collection_1.objects.link(ob_verticaljoint)
col_collection_1.objects.link(ob_lightdome)
col_collection_1.objects.link(ob_fillerlight)
col_collection_1.objects.link(ob_mainlight)
col_collection_1.objects.link(ob_camera)
col_collection_1.objects.link(ob_circle)
col_collection_1.objects.link(ob_cube_004)
col_collection_1.objects.link(ob_cube_003)
col_collection_1.objects.link(ob_cube_002)
col_collection_1.objects.link(ob_roundcube)
col_collection_1.objects.link(ob_plane_002)
col_collection_1.objects.link(ob_plane_001)
col_collection_1.objects.link(ob_cube_001)
col_collection_1.objects.link(ob_cube)
def _layer_coll(name, lc=None):
    lc = lc or bpy.context.view_layer.layer_collection
    for c in lc.children:
        if c.name == name: return c
        r = _layer_coll(name, c)
        if r: return r
_layer_coll('Collection 1').holdout = True

# ---- scene / render settings (as saved in the file)
scene.camera = ob_camera
scene.frame_start = 1; scene.frame_end = 250; scene.frame_set(0)
scene.render.engine = 'BLENDER_EEVEE_NEXT'
scene.render.image_settings.compression = 0
scene.render.resolution_x = 192
scene.render.resolution_y = 192
scene.render.dither_intensity = 0.0
scene.render.film_transparent = True
scene.cycles.use_denoising = False
scene.cycles.samples = 128
scene.cycles.sampling_pattern = 'TABULATED_SOBOL'
scene.cycles.use_adaptive_sampling = False
scene.cycles.use_light_tree = False
scene.cycles.blur_glossy = 0.0
scene.cycles.sample_clamp_indirect = 0.0
scene.view_settings.view_transform = 'Standard'
bpy.context.view_layer.update()
